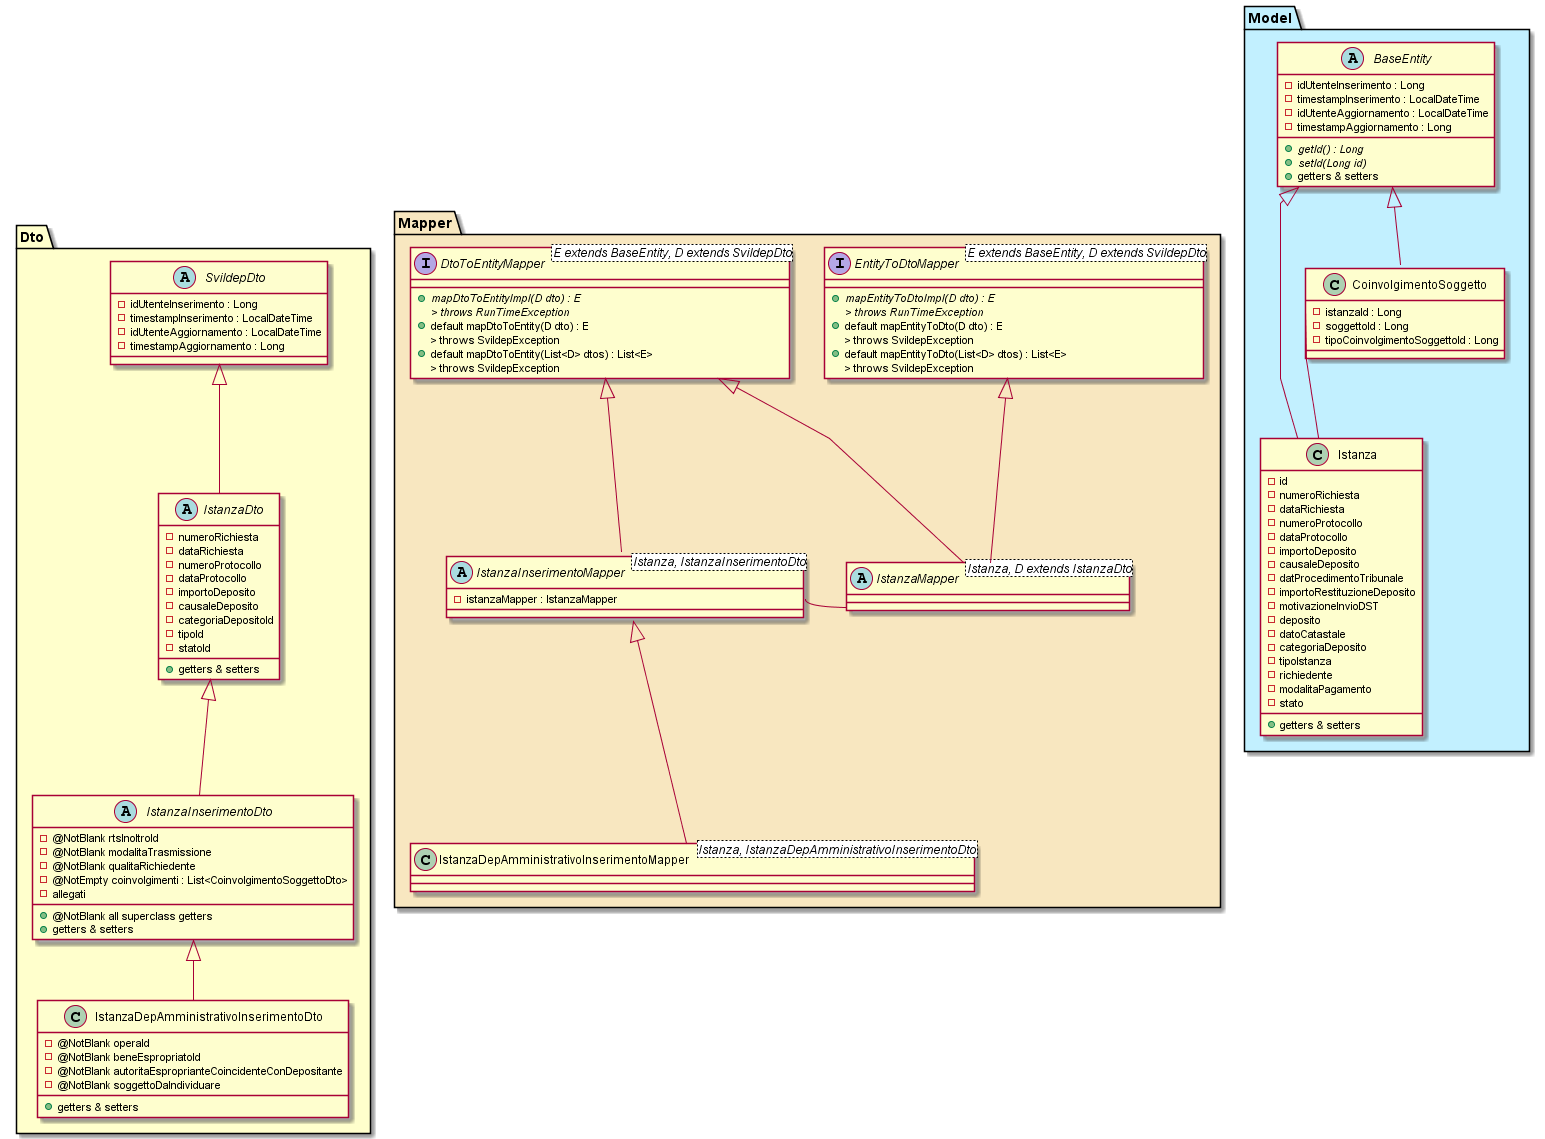

The diagram above was rendered by PlantUML. Its source (embedded in the PNG):
@startuml
skinparam linetype polyline

package "Dto" as dto #Business {

	abstract class SvildepDto {
		- {field} idUtenteInserimento : Long
    	- {field} timestampInserimento : LocalDateTime
    	- {field} idUtenteAggiornamento : LocalDateTime
    	- {field} timestampAggiornamento : Long
	}

	abstract class IstanzaDto extends SvildepDto {
		- {field} numeroRichiesta
		- {field} dataRichiesta
		- {field} numeroProtocollo
		- {field} dataProtocollo
		- {field} importoDeposito
		- {field} causaleDeposito
		- {field} categoriaDepositoId
		- {field} tipoId
		- {field} statoId
		+ {method} getters & setters
	}

	abstract class IstanzaInserimentoDto extends IstanzaDto {
		- {field} @NotBlank rtsInoltroId
		- {field} @NotBlank modalitaTrasmissione
		- {field} @NotBlank qualitaRichiedente
		- {field} @NotEmpty coinvolgimenti : List<CoinvolgimentoSoggettoDto>
		- {field} allegati
		+ {method} @NotBlank all superclass getters
		+ {method} getters & setters
	}

	class IstanzaDepAmministrativoInserimentoDto extends IstanzaInserimentoDto {
		- {field} @NotBlank operaId
		- {field} @NotBlank beneEspropriatoId
		- {field} @NotBlank autoritaEsproprianteCoincidenteConDepositante
		- {field} @NotBlank soggettoDaIndividuare
		+ {method} getters & setters
	}

	
}

package "Model" as mod #Application {
	abstract class BaseEntity {
		+ {abstract} {method} getId() : Long
    	+ {abstract} {method} setId(Long id)
		- {field} idUtenteInserimento : Long
    	- {field} timestampInserimento : LocalDateTime
    	- {field} idUtenteAggiornamento : LocalDateTime
    	- {field} timestampAggiornamento : Long
		+ {method} getters & setters
	}

	class Istanza extends BaseEntity {
		- {field} id
	    - {field} numeroRichiesta
	    - {field} dataRichiesta
	    - {field} numeroProtocollo
	    - {field} dataProtocollo
	    - {field} importoDeposito
	    - {field} causaleDeposito
	    - {field} datProcedimentoTribunale
	    - {field} importoRestituzioneDeposito
	    - {field} motivazioneInvioDST
	    - {field} deposito
	    - {field} datoCatastale
	    - {field} categoriaDeposito
	    - {field} tipoIstanza
	    - {field} richiedente
	    - {field} modalitaPagamento
	    - {field} stato
		+ {method} getters & setters
	}

	class CoinvolgimentoSoggetto extends BaseEntity {
		- {field} istanzaId : Long
		- {field} soggettoId : Long
		- {field} tipoCoinvolgimentoSoggettoId : Long
	}

	CoinvolgimentoSoggetto::istanzaId -- Istanza

}

package "Mapper" as map #Strategy {

	interface DtoToEntityMapper <E extends BaseEntity, D extends SvildepDto> {
		+ {abstract} {method} mapDtoToEntityImpl(D dto) : E
		> {abstract} {method} throws RunTimeException
		+ {method} default mapDtoToEntity(D dto) : E
		> {method} throws SvildepException
		+ {method} default mapDtoToEntity(List<D> dtos) : List<E>
		> {method} throws SvildepException
	}

	interface EntityToDtoMapper <E extends BaseEntity, D extends SvildepDto> {
		+ {abstract} {method} mapEntityToDtoImpl(D dto) : E
		> {abstract} {method} throws RunTimeException
		+ {method} default mapEntityToDto(D dto) : E
		> {method} throws SvildepException
		+ {method} default mapEntityToDto(List<D> dtos) : List<E>
		> {method} throws SvildepException
	}


	abstract class IstanzaMapper <Istanza, D extends IstanzaDto> extends DtoToEntityMapper
	abstract class IstanzaMapper extends EntityToDtoMapper

	abstract class IstanzaInserimentoMapper <Istanza, IstanzaInserimentoDto> extends DtoToEntityMapper {
		- {field} istanzaMapper : IstanzaMapper
	}

	class IstanzaDepAmministrativoInserimentoMapper <Istanza, IstanzaDepAmministrativoInserimentoDto> extends IstanzaInserimentoMapper
	

	IstanzaMapper -[hidden]left-> IstanzaDto
	IstanzaMapper -[hidden]right-> Istanza

	IstanzaInserimentoMapper::istanzaMapper -right- IstanzaMapper



}



@enduml